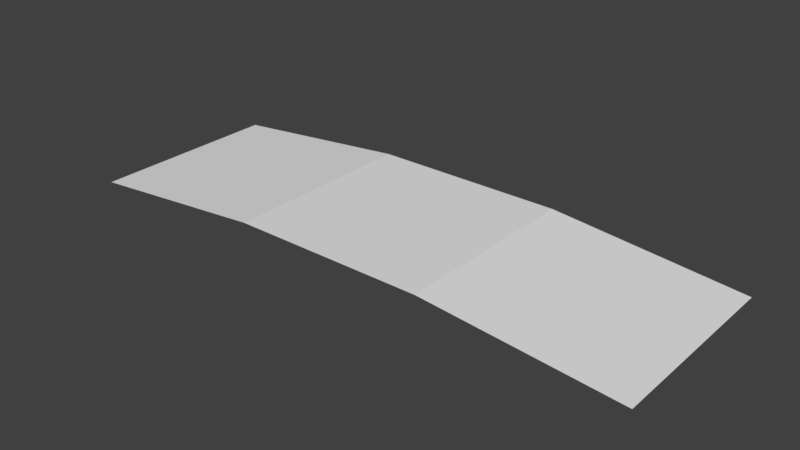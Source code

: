 # Source: square-1x3.blend  (saved by Blender 2.78.0; exported with 4.5.12 LTS)
import bpy
from mathutils import Matrix  # noqa: F401  (used for matrix-valued properties, if any)

bpy.ops.wm.read_factory_settings(use_empty=True)
scene = bpy.context.scene
scene.name = 'Scene'

# ---- collections
col_collection_1 = bpy.data.collections.new('Collection 1'); scene.collection.children.link(col_collection_1)

# ---- world
world_world = bpy.data.worlds.new('World'); scene.world = world_world
world_world.color = (0.05088, 0.05088, 0.05088)
world_world.use_sun_shadow = False
world_world.sun_shadow_jitter_overblur = 0.0
world_world.cycles.sampling_method = 'MANUAL'

# ---- meshes
me_sphere = bpy.data.meshes.new('Sphere')
me_sphere.from_pydata([(-0.1423, 0.04817, -0.007064), (-0.04758, 0.04859, 0.00192), (0.04759, 0.04859, 0.001867), (0.1423, 0.04816, -0.007221), (-0.1423, -0.04747, -0.007206), (-0.04758, -0.04793, 0.001777), (0.04758, -0.04793, 0.001724), (0.1423, -0.04749, -0.007363)], [], [(1, 0, 4, 5), (2, 1, 5, 6), (3, 2, 6, 7)])
_uv = me_sphere.uv_layers.new(name='UVMap')
_uv.uv.foreach_set('vector', [0.3334, 0.3381, 6.191e-05, 0.3366, 5.814e-05, 0.001597, 0.3334, 6.188e-05, 0.6666, 0.3381, 0.3334, 0.3381, 0.3334, 6.188e-05, 0.6666, 5.814e-05, 0.9999, 0.3366, 0.6666, 0.3381, 0.6666, 5.814e-05, 0.9999, 0.001585])
me_sphere.use_remesh_preserve_volume = False
me_sphere.use_remesh_preserve_attributes = False
me_sphere.use_mirror_vertex_groups = False
me_sphere.update()

# ---- objects
ob_sphere = bpy.data.objects.new('Sphere', me_sphere)

# ---- transforms, parenting, visibility, modifiers, constraints
ob_sphere.location = (0.0, 0.0, 0.0)
ob_sphere.lineart.crease_threshold = 0.0

# ---- collection membership
col_collection_1.objects.link(ob_sphere)

# ---- scene / render settings (as saved in the file)
scene.frame_start = 1; scene.frame_end = 250; scene.frame_set(1)
scene.render.engine = 'BLENDER_EEVEE_NEXT'
scene.render.resolution_percentage = 50
scene.render.dither_intensity = 0.0
scene.cycles.use_denoising = False
scene.cycles.samples = 128
scene.cycles.sampling_pattern = 'TABULATED_SOBOL'
scene.cycles.light_sampling_threshold = 0.0
scene.cycles.use_adaptive_sampling = False
scene.cycles.use_light_tree = False
scene.cycles.blur_glossy = 0.0
scene.cycles.sample_clamp_indirect = 0.0
scene.view_settings.view_transform = 'Standard'
bpy.context.view_layer.update()

# ---- added for rendering (the .blend has no active camera and no usable light): camera, sun
cam_auto = bpy.data.cameras.new('AutoCamera')
cam_auto.lens = 50.0
cam_auto.sensor_width = 36.0
cam_auto.clip_end = 1000.0
ob_auto_camera = bpy.data.objects.new('AutoCamera', cam_auto)
scene.collection.objects.link(ob_auto_camera)
ob_auto_camera.location = (0.278213, -0.333529, 0.219851)
ob_auto_camera.rotation_euler = (1.09748, -7.21219e-08, 0.694738)
scene.camera = ob_auto_camera
light_auto_sun = bpy.data.lights.new('AutoSun', 'SUN')
light_auto_sun.energy = 3.0
light_auto_sun.angle = 0.0523599
ob_auto_sun = bpy.data.objects.new('AutoSun', light_auto_sun)
scene.collection.objects.link(ob_auto_sun)
ob_auto_sun.rotation_euler = (0.872665, 0.174533, 0.523599)
bpy.context.view_layer.update()
